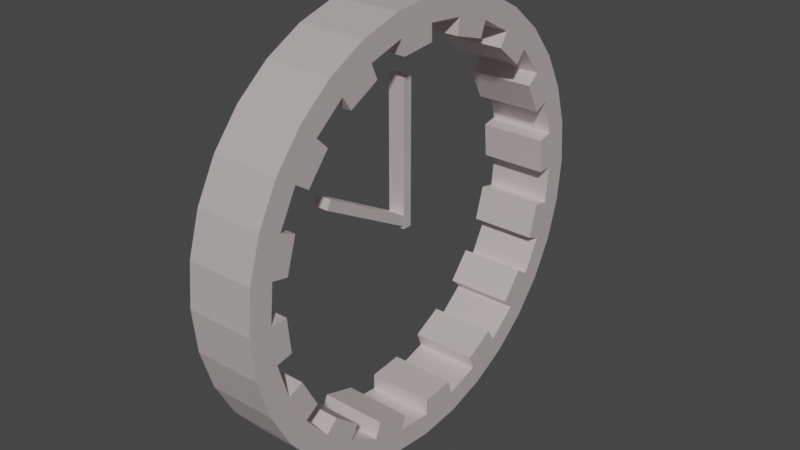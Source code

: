 # Source: time.blend  (saved by Blender 2.81.16; exported with 4.5.12 LTS)
import bpy
from mathutils import Matrix  # noqa: F401  (used for matrix-valued properties, if any)

bpy.ops.wm.read_factory_settings(use_empty=True)
scene = bpy.context.scene
scene.name = 'Scene'

# ---- collections
col_collection = bpy.data.collections.new('Collection'); scene.collection.children.link(col_collection)

# ---- materials (node trees are filled in below, after node groups)
mat_material_002 = bpy.data.materials.new('Material.002')
mat_material_002.use_transparent_shadow = False

# ---- material node trees
mat_material_002.use_nodes = True; mat_material_002.node_tree.nodes.clear()
_N = mat_material_002.node_tree.nodes; _L = mat_material_002.node_tree.links
n0 = _N.new('ShaderNodeOutputMaterial'); n0.name = 'Material Output'; n0.location = (300, 300)
n1 = _N.new('ShaderNodeBsdfPrincipled'); n1.name = 'Principled BSDF'; n1.location = (10, 300)
n1.distribution = 'GGX'
n1.subsurface_method = 'BURLEY'
n1.inputs[0].default_value = (1.0, 0.8915, 0.8915, 1.0)
n1.inputs[1].default_value = 0.4417
n1.inputs[2].default_value = 0.4667
n1.inputs[3].default_value = 1.45
n1.inputs[4].default_value = 0.7583
n1.inputs[13].default_value = 0.175
n1.inputs[27].default_value = (0.0, 0.0, 0.0, 1.0)
n1.inputs[28].default_value = 1.0
_L.new(n1.outputs[0], n0.inputs[0])
n0.is_active_output = True

# ---- world
world_world = bpy.data.worlds.new('World'); scene.world = world_world
world_world.use_nodes = True; world_world.node_tree.nodes.clear()
_N = world_world.node_tree.nodes; _L = world_world.node_tree.links
n0 = _N.new('ShaderNodeOutputWorld'); n0.name = 'World Output'; n0.location = (300, 300)
n1 = _N.new('ShaderNodeBackground'); n1.name = 'Background'; n1.location = (10, 300)
n1.inputs[0].default_value = (0.05088, 0.05088, 0.05088, 1.0)
_L.new(n1.outputs[0], n0.inputs[0])
n0.is_active_output = True
world_world.color = (0.05088, 0.05088, 0.05088)
world_world.use_sun_shadow = False
world_world.sun_shadow_jitter_overblur = 0.0

# ---- meshes
me_cylinder_001 = bpy.data.meshes.new('Cylinder.001')
me_cylinder_001.from_pydata([(-4.022e-08, 0.8947, -1.0), (-4.022e-08, 0.8947, 1.0), (0.1745, 0.8775, -1.0), (0.1745, 0.8775, 1.0), (0.3424, 0.8266, -1.0), (0.3424, 0.8266, 1.0), (0.497, 0.7439, -1.0), (0.497, 0.7439, 1.0), (0.6326, 0.6326, -1.0), (0.6326, 0.6326, 1.0), (0.7439, 0.497, -1.0), (0.7439, 0.497, 1.0), (0.8266, 0.3424, -1.0), (0.8266, 0.3424, 1.0), (0.8775, 0.1745, -1.0), (0.8775, 0.1745, 1.0), (0.8947, 5.933e-08, -1.0), (0.8947, 5.933e-08, 1.0), (0.8775, -0.1745, -1.0), (0.8775, -0.1745, 1.0), (0.8266, -0.3424, -1.0), (0.8266, -0.3424, 1.0), (0.7439, -0.497, -1.0), (0.7439, -0.497, 1.0), (0.6326, -0.6326, -1.0), (0.6326, -0.6326, 1.0), (0.497, -0.7439, -1.0), (0.497, -0.7439, 1.0), (0.3424, -0.8266, -1.0), (0.3424, -0.8266, 1.0), (0.1745, -0.8775, -1.0), (0.1745, -0.8775, 1.0), (-2.935e-07, -0.8947, -1.0), (-2.935e-07, -0.8947, 1.0), (-0.1745, -0.8775, -1.0), (-0.1745, -0.8775, 1.0), (-0.3424, -0.8266, -1.0), (-0.3424, -0.8266, 1.0), (-0.497, -0.7439, -1.0), (-0.497, -0.7439, 1.0), (-0.6326, -0.6326, -1.0), (-0.6326, -0.6326, 1.0), (-0.7439, -0.497, -1.0), (-0.7439, -0.497, 1.0), (-0.8266, -0.3424, -1.0), (-0.8266, -0.3424, 1.0), (-0.8775, -0.1745, -1.0), (-0.8775, -0.1745, 1.0), (-0.8947, 8.694e-07, -1.0), (-0.8947, 8.694e-07, 1.0), (-0.8775, 0.1745, -1.0), (-0.8775, 0.1745, 1.0), (-0.8266, 0.3424, -1.0), (-0.8266, 0.3424, 1.0), (-0.7439, 0.497, -1.0), (-0.7439, 0.497, 1.0), (-0.6326, 0.6326, -1.0), (-0.6326, 0.6326, 1.0), (-0.497, 0.7439, -1.0), (-0.497, 0.7439, 1.0), (-0.3424, 0.8266, -1.0), (-0.3424, 0.8266, 1.0), (-0.1745, 0.8775, -1.0), (-0.1745, 0.8775, 1.0), (0.0, 1.0, -1.0), (0.1951, 0.9808, -1.0), (0.1951, 0.9808, 1.0), (0.0, 1.0, 1.0), (0.3827, 0.9239, -1.0), (0.3827, 0.9239, 1.0), (0.5556, 0.8315, -1.0), (0.5556, 0.8315, 1.0), (0.7071, 0.7071, -1.0), (0.7071, 0.7071, 1.0), (0.8315, 0.5556, -1.0), (0.8315, 0.5556, 1.0), (0.9239, 0.3827, -1.0), (0.9239, 0.3827, 1.0), (0.9808, 0.1951, -1.0), (0.9808, 0.1951, 1.0), (1.0, 7.55e-08, -1.0), (1.0, 7.55e-08, 1.0), (0.9808, -0.1951, -1.0), (0.9808, -0.1951, 1.0), (0.9239, -0.3827, -1.0), (0.9239, -0.3827, 1.0), (0.8315, -0.5556, -1.0), (0.8315, -0.5556, 1.0), (0.7071, -0.7071, -1.0), (0.7071, -0.7071, 1.0), (0.5556, -0.8315, -1.0), (0.5556, -0.8315, 1.0), (0.3827, -0.9239, -1.0), (0.3827, -0.9239, 1.0), (0.1951, -0.9808, -1.0), (0.1951, -0.9808, 1.0), (-3.258e-07, -1.0, -1.0), (-3.258e-07, -1.0, 1.0), (-0.1951, -0.9808, -1.0), (-0.1951, -0.9808, 1.0), (-0.3827, -0.9239, -1.0), (-0.3827, -0.9239, 1.0), (-0.5556, -0.8315, -1.0), (-0.5556, -0.8315, 1.0), (-0.7071, -0.7071, -1.0), (-0.7071, -0.7071, 1.0), (-0.8315, -0.5556, -1.0), (-0.8315, -0.5556, 1.0), (-0.9239, -0.3827, -1.0), (-0.9239, -0.3827, 1.0), (-0.9808, -0.1951, -1.0), (-0.9808, -0.1951, 1.0), (-1.0, 9.656e-07, -1.0), (-1.0, 9.656e-07, 1.0), (-0.9808, 0.1951, -1.0), (-0.9808, 0.1951, 1.0), (-0.9239, 0.3827, -1.0), (-0.9239, 0.3827, 1.0), (-0.8315, 0.5556, -1.0), (-0.8315, 0.5556, 1.0), (-0.7071, 0.7071, -1.0), (-0.7071, 0.7071, 1.0), (-0.5556, 0.8315, -1.0), (-0.5556, 0.8315, 1.0), (-0.3827, 0.9239, -1.0), (-0.3827, 0.9239, 1.0), (-0.1951, 0.9808, -1.0), (-0.1951, 0.9808, 1.0), (-4.022e-08, 0.8947, -0.7278), (0.1745, 0.8775, -0.7278), (0.3424, 0.8266, -0.7278), (0.497, 0.7439, -0.7278), (0.6326, 0.6326, -0.7278), (0.7439, 0.497, -0.7278), (0.8266, 0.3424, -0.7278), (0.8775, 0.1745, -0.7278), (0.8947, 5.933e-08, -0.7278), (0.8775, -0.1745, -0.7278), (0.8266, -0.3424, -0.7278), (0.7439, -0.497, -0.7278), (0.6326, -0.6326, -0.7278), (0.497, -0.7439, -0.7278), (0.3424, -0.8266, -0.7278), (0.1745, -0.8775, -0.7278), (-2.935e-07, -0.8947, -0.7278), (-0.1745, -0.8775, -0.7278), (-0.3424, -0.8266, -0.7278), (-0.497, -0.7439, -0.7278), (-0.6326, -0.6326, -0.7278), (-0.7439, -0.497, -0.7278), (-0.8266, -0.3424, -0.7278), (-0.8775, -0.1745, -0.7278), (-0.8947, 8.694e-07, -0.7278), (-0.8775, 0.1745, -0.7278), (-0.8266, 0.3424, -0.7278), (-0.7439, 0.497, -0.7278), (-0.6326, 0.6326, -0.7278), (-0.497, 0.7439, -0.7278), (-0.3424, 0.8266, -0.7278), (-0.1745, 0.8775, -0.7278), (0.1745, 0.8775, 0.7449), (-4.008e-08, 0.8947, 0.7449), (0.3424, 0.8266, 0.7449), (0.497, 0.7439, 0.7449), (0.6326, 0.6326, 0.7449), (0.7439, 0.497, 0.7449), (0.8266, 0.3424, 0.7449), (0.8775, 0.1745, 0.7449), (0.8947, 5.933e-08, 0.7449), (0.8775, -0.1745, 0.7449), (0.8266, -0.3424, 0.7449), (0.7439, -0.497, 0.7449), (0.6326, -0.6326, 0.7449), (0.497, -0.7439, 0.7449), (0.3424, -0.8266, 0.7449), (0.1745, -0.8775, 0.7449), (-2.934e-07, -0.8947, 0.7449), (-0.1745, -0.8775, 0.7449), (-0.3424, -0.8266, 0.7449), (-0.497, -0.7439, 0.7449), (-0.6326, -0.6326, 0.7449), (-0.7439, -0.497, 0.7449), (-0.8266, -0.3424, 0.7449), (-0.8775, -0.1745, 0.7449), (-0.8947, 8.694e-07, 0.7449), (-0.8775, 0.1745, 0.7449), (-0.8266, 0.3424, 0.7449), (-0.7439, 0.497, 0.7449), (-0.6326, 0.6326, 0.7449), (-0.497, 0.7439, 0.7449), (-0.3424, 0.8266, 0.7449), (-0.1745, 0.8775, 0.7449), (-0.8947, 8.694e-07, -1.0), (-0.8947, 8.694e-07, 1.0), (-0.8775, 0.1745, -1.0), (-0.8775, 0.1745, 1.0), (0.1605, 0.8059, -1.0), (0.3143, 0.7593, -1.0), (0.3143, 0.7593, 1.0), (0.1605, 0.8059, 1.0), (0.4561, 0.6835, -1.0), (0.5804, 0.5815, -1.0), (0.5804, 0.5815, 1.0), (0.4561, 0.6835, 1.0), (0.6823, 0.4573, -1.0), (0.7581, 0.3155, -1.0), (0.7581, 0.3155, 1.0), (0.6823, 0.4573, 1.0), (0.8048, 0.1617, -1.0), (0.8205, 0.001742, -1.0), (0.8205, 0.001742, 1.0), (0.8048, 0.1617, 1.0), (0.8048, -0.1582, -1.0), (0.7581, -0.312, -1.0), (0.7581, -0.312, 1.0), (0.8048, -0.1582, 1.0), (0.6823, -0.4538, -1.0), (0.5804, -0.578, -1.0), (0.5804, -0.578, 1.0), (0.6823, -0.4538, 1.0), (0.4561, -0.68, -1.0), (0.3143, -0.7558, -1.0), (0.3143, -0.7558, 1.0), (0.4561, -0.68, 1.0), (0.1605, -0.8025, -1.0), (0.0005662, -0.8182, -1.0), (0.0005662, -0.8182, 1.0), (0.1605, -0.8025, 1.0), (-0.1594, -0.8025, -1.0), (-0.3132, -0.7558, -1.0), (-0.3132, -0.7558, 1.0), (-0.1594, -0.8025, 1.0), (-0.455, -0.68, -1.0), (-0.5792, -0.578, -1.0), (-0.5792, -0.578, 1.0), (-0.455, -0.68, 1.0), (-0.6812, -0.4538, -1.0), (-0.757, -0.312, -1.0), (-0.757, -0.312, 1.0), (-0.6812, -0.4538, 1.0), (-0.8036, -0.1582, -1.0), (-0.8194, 0.001743, -1.0), (-0.8194, 0.001743, 1.0), (-0.8036, -0.1582, 1.0), (-0.8036, 0.1617, -1.0), (-0.757, 0.3155, -1.0), (-0.757, 0.3155, 1.0), (-0.8036, 0.1617, 1.0), (-0.6812, 0.4573, -1.0), (-0.5792, 0.5815, -1.0), (-0.5792, 0.5815, 1.0), (-0.6812, 0.4573, 1.0), (-0.455, 0.6835, -1.0), (-0.3132, 0.7593, -1.0), (-0.3132, 0.7593, 1.0), (-0.455, 0.6835, 1.0), (-0.1594, 0.8059, -1.0), (0.0005664, 0.8217, -1.0), (0.0005664, 0.8217, 1.0), (-0.1594, 0.8059, 1.0), (-0.6595, 0.02151, -0.2512), (-0.001716, 0.02151, -0.2512), (-0.6595, -0.02151, -0.2512), (-0.001716, -0.02151, -0.2512), (-0.001716, -0.02151, 0.2512), (-0.6595, -0.02151, 0.2512), (-0.001716, 0.02151, 0.2512), (-0.6595, 0.02151, 0.2512), (-0.003508, -0.0009339, -0.2469), (-0.2576, -0.471, -0.2469), (-0.04176, 0.01975, -0.2469), (-0.2959, -0.4503, -0.2469), (-0.003508, -0.0009339, 0.2469), (-0.2576, -0.471, 0.2469), (-0.04176, 0.01975, 0.2469), (-0.2959, -0.4503, 0.2469)], [(46, 151), (150, 44), (6, 131), (130, 4), (60, 158), (157, 58), (20, 138), (137, 18), (34, 145), (144, 32), (48, 152), (8, 132), (62, 159), (22, 139), (36, 146), (50, 153), (10, 133), (0, 128), (24, 140), (38, 147), (52, 154), (12, 134), (26, 141), (40, 148), (54, 155), (14, 135), (28, 142), (42, 149), (2, 129), (56, 156), (16, 136), (30, 143), (17, 168), (169, 19), (31, 175), (176, 33), (45, 182), (183, 47), (5, 162), (163, 7), (59, 189), (190, 61), (170, 21), (177, 35), (184, 49), (164, 9), (191, 63), (171, 23), (178, 37), (185, 51), (165, 11), (161, 1), (172, 25), (179, 39), (186, 53), (166, 13), (173, 27), (180, 41), (187, 55), (167, 15), (174, 29), (181, 43), (160, 3), (188, 57)], [(64, 67, 66, 65), (65, 66, 69, 68), (68, 69, 71, 70), (70, 71, 73, 72), (72, 73, 75, 74), (74, 75, 77, 76), (76, 77, 79, 78), (78, 79, 81, 80), (80, 81, 83, 82), (82, 83, 85, 84), (84, 85, 87, 86), (86, 87, 89, 88), (88, 89, 91, 90), (90, 91, 93, 92), (92, 93, 95, 94), (94, 95, 97, 96), (96, 97, 99, 98), (98, 99, 101, 100), (100, 101, 103, 102), (102, 103, 105, 104), (104, 105, 107, 106), (106, 107, 109, 108), (108, 109, 111, 110), (110, 111, 113, 112), (112, 113, 115, 114), (114, 115, 117, 116), (116, 117, 119, 118), (118, 119, 121, 120), (120, 121, 123, 122), (122, 123, 125, 124), (124, 125, 127, 126), (126, 127, 67, 64), (20, 21, 214, 213), (2, 0, 64, 65), (1, 3, 66, 67), (4, 2, 65, 68), (3, 5, 69, 66), (6, 4, 68, 70), (5, 7, 71, 69), (8, 6, 70, 72), (7, 9, 73, 71), (10, 8, 72, 74), (9, 11, 75, 73), (12, 10, 74, 76), (11, 13, 77, 75), (14, 12, 76, 78), (13, 15, 79, 77), (16, 14, 78, 80), (15, 17, 81, 79), (18, 16, 80, 82), (17, 19, 83, 81), (20, 18, 82, 84), (19, 21, 85, 83), (22, 20, 84, 86), (21, 23, 87, 85), (24, 22, 86, 88), (23, 25, 89, 87), (26, 24, 88, 90), (25, 27, 91, 89), (28, 26, 90, 92), (27, 29, 93, 91), (30, 28, 92, 94), (29, 31, 95, 93), (32, 30, 94, 96), (31, 33, 97, 95), (34, 32, 96, 98), (33, 35, 99, 97), (36, 34, 98, 100), (35, 37, 101, 99), (38, 36, 100, 102), (37, 39, 103, 101), (40, 38, 102, 104), (39, 41, 105, 103), (42, 40, 104, 106), (41, 43, 107, 105), (44, 42, 106, 108), (43, 45, 109, 107), (46, 44, 108, 110), (45, 47, 111, 109), (48, 46, 110, 112), (47, 49, 113, 111), (50, 48, 112, 114), (49, 51, 115, 113), (52, 50, 114, 116), (51, 53, 117, 115), (54, 52, 116, 118), (53, 55, 119, 117), (56, 54, 118, 120), (55, 57, 121, 119), (58, 56, 120, 122), (57, 59, 123, 121), (60, 58, 122, 124), (59, 61, 125, 123), (62, 60, 124, 126), (61, 63, 127, 125), (0, 62, 126, 64), (63, 1, 67, 127), (40, 41, 234, 233), (50, 52, 245, 244), (23, 22, 216, 219), (12, 14, 15, 13), (25, 23, 219, 218), (193, 195, 194, 192), (24, 26, 27, 25), (40, 42, 43, 41), (39, 38, 232, 235), (60, 62, 63, 61), (22, 24, 217, 216), (36, 37, 230, 229), (35, 34, 228, 231), (8, 10, 11, 9), (49, 47, 243, 242), (44, 46, 47, 45), (20, 22, 23, 21), (32, 33, 226, 225), (56, 58, 59, 57), (32, 34, 35, 33), (46, 48, 241, 240), (4, 6, 7, 5), (21, 19, 215, 214), (47, 46, 240, 243), (16, 18, 19, 17), (18, 20, 213, 212), (52, 54, 55, 53), (28, 30, 31, 29), (36, 38, 39, 37), (48, 49, 242, 241), (0, 2, 3, 1), (244, 245, 246, 247), (224, 225, 226, 227), (220, 221, 222, 223), (232, 233, 234, 235), (256, 257, 258, 259), (204, 205, 206, 207), (240, 241, 242, 243), (216, 217, 218, 219), (236, 237, 238, 239), (252, 253, 254, 255), (200, 201, 202, 203), (212, 213, 214, 215), (248, 249, 250, 251), (228, 229, 230, 231), (196, 197, 198, 199), (208, 209, 210, 211), (53, 51, 247, 246), (44, 45, 238, 237), (19, 18, 212, 215), (43, 42, 236, 239), (26, 28, 221, 220), (16, 17, 210, 209), (29, 27, 223, 222), (15, 14, 208, 211), (54, 56, 249, 248), (2, 4, 197, 196), (12, 13, 206, 205), (57, 55, 251, 250), (5, 3, 199, 198), (11, 10, 204, 207), (30, 32, 225, 224), (8, 9, 202, 201), (33, 31, 227, 226), (7, 6, 200, 203), (58, 60, 253, 252), (4, 5, 198, 197), (6, 8, 201, 200), (61, 59, 255, 254), (3, 2, 196, 199), (9, 7, 203, 202), (34, 36, 229, 228), (0, 1, 258, 257), (31, 30, 224, 227), (37, 35, 231, 230), (63, 62, 256, 259), (28, 29, 222, 221), (62, 0, 257, 256), (10, 12, 205, 204), (60, 61, 254, 253), (27, 26, 220, 223), (1, 63, 259, 258), (13, 11, 207, 206), (59, 58, 252, 255), (24, 25, 218, 217), (38, 40, 233, 232), (56, 57, 250, 249), (41, 39, 235, 234), (55, 54, 248, 251), (14, 16, 209, 208), (52, 53, 246, 245), (17, 15, 211, 210), (51, 50, 244, 247), (42, 44, 237, 236), (45, 43, 239, 238), (263, 262, 260, 261), (261, 260, 267, 266), (266, 267, 265, 264), (264, 265, 262, 263), (261, 266, 264, 263), (267, 260, 262, 265), (268, 269, 271, 270), (270, 271, 275, 274), (274, 275, 273, 272), (272, 273, 269, 268), (270, 274, 272, 268), (275, 271, 269, 273)])
_uv = me_cylinder_001.uv_layers.new(name='UVMap')
_uv.uv.foreach_set('vector', [1.0, 0.5, 1.0, 1.0, 0.9688, 1.0, 0.9688, 0.5, 0.9688, 0.5, 0.9688, 1.0, 0.9375, 1.0, 0.9375, 0.5, 0.9375, 0.5, 0.9375, 1.0, 0.9062, 1.0, 0.9062, 0.5, 0.9062, 0.5, 0.9062, 1.0, 0.875, 1.0, 0.875, 0.5, 0.875, 0.5, 0.875, 1.0, 0.8438, 1.0, 0.8438, 0.5, 0.8438, 0.5, 0.8438, 1.0, 0.8125, 1.0, 0.8125, 0.5, 0.8125, 0.5, 0.8125, 1.0, 0.7812, 1.0, 0.7812, 0.5, 0.7812, 0.5, 0.7812, 1.0, 0.75, 1.0, 0.75, 0.5, 0.75, 0.5, 0.75, 1.0, 0.7188, 1.0, 0.7188, 0.5, 0.7188, 0.5, 0.7188, 1.0, 0.6875, 1.0, 0.6875, 0.5, 0.6875, 0.5, 0.6875, 1.0, 0.6562, 1.0, 0.6562, 0.5, 0.6562, 0.5, 0.6562, 1.0, 0.625, 1.0, 0.625, 0.5, 0.625, 0.5, 0.625, 1.0, 0.5938, 1.0, 0.5938, 0.5, 0.5938, 0.5, 0.5938, 1.0, 0.5625, 1.0, 0.5625, 0.5, 0.5625, 0.5, 0.5625, 1.0, 0.5312, 1.0, 0.5312, 0.5, 0.5312, 0.5, 0.5312, 1.0, 0.5, 1.0, 0.5, 0.5, 0.5, 0.5, 0.5, 1.0, 0.4688, 1.0, 0.4688, 0.5, 0.4688, 0.5, 0.4688, 1.0, 0.4375, 1.0, 0.4375, 0.5, 0.4375, 0.5, 0.4375, 1.0, 0.4062, 1.0, 0.4062, 0.5, 0.4062, 0.5, 0.4062, 1.0, 0.375, 1.0, 0.375, 0.5, 0.375, 0.5, 0.375, 1.0, 0.3438, 1.0, 0.3438, 0.5, 0.3438, 0.5, 0.3438, 1.0, 0.3125, 1.0, 0.3125, 0.5, 0.3125, 0.5, 0.3125, 1.0, 0.2812, 1.0, 0.2812, 0.5, 0.2812, 0.5, 0.2812, 1.0, 0.25, 1.0, 0.25, 0.5, 0.25, 0.5, 0.25, 1.0, 0.2188, 1.0, 0.2188, 0.5, 0.2188, 0.5, 0.2188, 1.0, 0.1875, 1.0, 0.1875, 0.5, 0.1875, 0.5, 0.1875, 1.0, 0.1562, 1.0, 0.1562, 0.5, 0.1562, 0.5, 0.1562, 1.0, 0.125, 1.0, 0.125, 0.5, 0.125, 0.5, 0.125, 1.0, 0.09375, 1.0, 0.09375, 0.5, 0.09375, 0.5, 0.09375, 1.0, 0.0625, 1.0, 0.0625, 0.5, 0.0625, 0.5, 0.0625, 1.0, 0.03125, 1.0, 0.03125, 0.5, 0.03125, 0.5, 0.03125, 1.0, 0.0, 1.0, 0.0, 0.5, 0.9484, 0.1678, 0.4484, 0.1678, 0.4484, 0.1678, 0.9484, 0.1678, 0.7919, 0.4606, 0.75, 0.4647, 0.75, 0.49, 0.7968, 0.4854, 0.25, 0.4647, 0.2919, 0.4606, 0.2968, 0.4854, 0.25, 0.49, 0.8322, 0.4484, 0.7919, 0.4606, 0.7968, 0.4854, 0.8418, 0.4717, 0.2919, 0.4606, 0.3322, 0.4484, 0.3418, 0.4717, 0.2968, 0.4854, 0.8693, 0.4285, 0.8322, 0.4484, 0.8418, 0.4717, 0.8833, 0.4496, 0.3322, 0.4484, 0.3693, 0.4285, 0.3833, 0.4496, 0.3418, 0.4717, 0.9018, 0.4018, 0.8693, 0.4285, 0.8833, 0.4496, 0.9197, 0.4197, 0.3693, 0.4285, 0.4018, 0.4018, 0.4197, 0.4197, 0.3833, 0.4496, 0.9285, 0.3693, 0.9018, 0.4018, 0.9197, 0.4197, 0.9496, 0.3833, 0.4018, 0.4018, 0.4285, 0.3693, 0.4496, 0.3833, 0.4197, 0.4197, 0.9484, 0.3322, 0.9285, 0.3693, 0.9496, 0.3833, 0.9717, 0.3418, 0.4285, 0.3693, 0.4484, 0.3322, 0.4717, 0.3418, 0.4496, 0.3833, 0.9606, 0.2919, 0.9484, 0.3322, 0.9717, 0.3418, 0.9854, 0.2968, 0.4484, 0.3322, 0.4606, 0.2919, 0.4854, 0.2968, 0.4717, 0.3418, 0.9647, 0.25, 0.9606, 0.2919, 0.9854, 0.2968, 0.99, 0.25, 0.4606, 0.2919, 0.4647, 0.25, 0.49, 0.25, 0.4854, 0.2968, 0.9606, 0.2081, 0.9647, 0.25, 0.99, 0.25, 0.9854, 0.2032, 0.4647, 0.25, 0.4606, 0.2081, 0.4854, 0.2032, 0.49, 0.25, 0.9484, 0.1678, 0.9606, 0.2081, 0.9854, 0.2032, 0.9717, 0.1582, 0.4606, 0.2081, 0.4484, 0.1678, 0.4717, 0.1582, 0.4854, 0.2032, 0.9285, 0.1307, 0.9484, 0.1678, 0.9717, 0.1582, 0.9496, 0.1167, 0.4484, 0.1678, 0.4285, 0.1307, 0.4496, 0.1167, 0.4717, 0.1582, 0.9018, 0.09817, 0.9285, 0.1307, 0.9496, 0.1167, 0.9197, 0.08029, 0.4285, 0.1307, 0.4018, 0.09817, 0.4197, 0.08029, 0.4496, 0.1167, 0.8693, 0.07147, 0.9018, 0.09817, 0.9197, 0.08029, 0.8833, 0.05045, 0.4018, 0.09817, 0.3693, 0.07147, 0.3833, 0.05045, 0.4197, 0.08029, 0.8322, 0.05163, 0.8693, 0.07147, 0.8833, 0.05045, 0.8418, 0.02827, 0.3693, 0.07147, 0.3322, 0.05163, 0.3418, 0.02827, 0.3833, 0.05045, 0.7919, 0.03941, 0.8322, 0.05163, 0.8418, 0.02827, 0.7968, 0.01461, 0.3322, 0.05163, 0.2919, 0.03941, 0.2968, 0.01461, 0.3418, 0.02827, 0.75, 0.03528, 0.7919, 0.03941, 0.7968, 0.01461, 0.75, 0.01, 0.2919, 0.03941, 0.25, 0.03528, 0.25, 0.01, 0.2968, 0.01461, 0.7081, 0.03941, 0.75, 0.03528, 0.75, 0.01, 0.7032, 0.01461, 0.25, 0.03528, 0.2081, 0.03941, 0.2032, 0.01461, 0.25, 0.01, 0.6678, 0.05163, 0.7081, 0.03941, 0.7032, 0.01461, 0.6582, 0.02827, 0.2081, 0.03941, 0.1678, 0.05163, 0.1582, 0.02827, 0.2032, 0.01461, 0.6307, 0.07147, 0.6678, 0.05163, 0.6582, 0.02827, 0.6167, 0.05045, 0.1678, 0.05163, 0.1307, 0.07147, 0.1167, 0.05045, 0.1582, 0.02827, 0.5982, 0.09817, 0.6307, 0.07147, 0.6167, 0.05045, 0.5803, 0.08029, 0.1307, 0.07147, 0.09817, 0.09817, 0.08029, 0.08029, 0.1167, 0.05045, 0.5715, 0.1307, 0.5982, 0.09817, 0.5803, 0.08029, 0.5504, 0.1167, 0.09817, 0.09817, 0.07147, 0.1307, 0.05045, 0.1167, 0.08029, 0.08029, 0.5516, 0.1678, 0.5715, 0.1307, 0.5504, 0.1167, 0.5283, 0.1582, 0.07147, 0.1307, 0.05163, 0.1678, 0.02827, 0.1582, 0.05045, 0.1167, 0.5394, 0.2081, 0.5516, 0.1678, 0.5283, 0.1582, 0.5146, 0.2032, 0.05163, 0.1678, 0.03941, 0.2081, 0.01461, 0.2032, 0.02827, 0.1582, 0.5353, 0.25, 0.5394, 0.2081, 0.5146, 0.2032, 0.51, 0.25, 0.03941, 0.2081, 0.03528, 0.25, 0.01, 0.25, 0.01461, 0.2032, 0.5394, 0.2919, 0.5353, 0.25, 0.51, 0.25, 0.5146, 0.2968, 0.03528, 0.25, 0.03941, 0.2919, 0.01461, 0.2968, 0.01, 0.25, 0.5516, 0.3322, 0.5394, 0.2919, 0.5146, 0.2968, 0.5283, 0.3418, 0.03941, 0.2919, 0.05163, 0.3322, 0.02827, 0.3418, 0.01461, 0.2968, 0.5715, 0.3693, 0.5516, 0.3322, 0.5283, 0.3418, 0.5504, 0.3833, 0.05163, 0.3322, 0.07147, 0.3693, 0.05045, 0.3833, 0.02827, 0.3418, 0.5982, 0.4018, 0.5715, 0.3693, 0.5504, 0.3833, 0.5803, 0.4197, 0.07147, 0.3693, 0.09817, 0.4018, 0.08029, 0.4197, 0.05045, 0.3833, 0.6307, 0.4285, 0.5982, 0.4018, 0.5803, 0.4197, 0.6167, 0.4496, 0.09817, 0.4018, 0.1307, 0.4285, 0.1167, 0.4496, 0.08029, 0.4197, 0.6678, 0.4484, 0.6307, 0.4285, 0.6167, 0.4496, 0.6582, 0.4717, 0.1307, 0.4285, 0.1678, 0.4484, 0.1582, 0.4717, 0.1167, 0.4496, 0.7081, 0.4606, 0.6678, 0.4484, 0.6582, 0.4717, 0.7032, 0.4854, 0.1678, 0.4484, 0.2081, 0.4606, 0.2032, 0.4854, 0.1582, 0.4717, 0.75, 0.4647, 0.7081, 0.4606, 0.7032, 0.4854, 0.75, 0.49, 0.2081, 0.4606, 0.25, 0.4647, 0.25, 0.49, 0.2032, 0.4854, 0.5982, 0.09817, 0.09817, 0.09817, 0.09817, 0.09817, 0.5982, 0.09817, 0.5394, 0.2919, 0.5516, 0.3322, 0.5516, 0.3322, 0.5394, 0.2919, 0.4285, 0.1307, 0.9285, 0.1307, 0.9285, 0.1307, 0.4285, 0.1307, 0.9484, 0.3322, 0.9606, 0.2919, 0.4606, 0.2919, 0.4484, 0.3322, 0.4018, 0.09817, 0.4285, 0.1307, 0.4285, 0.1307, 0.4018, 0.09817, 0.0, 0.0, 0.0, 0.0, 0.0, 0.0, 0.0, 0.0, 0.9018, 0.09817, 0.8693, 0.07147, 0.3693, 0.07147, 0.4018, 0.09817, 0.5982, 0.09817, 0.5715, 0.1307, 0.07147, 0.1307, 0.09817, 0.09817, 0.1307, 0.07147, 0.6307, 0.07147, 0.6307, 0.07147, 0.1307, 0.07147, 0.6678, 0.4484, 0.7081, 0.4606, 0.2081, 0.4606, 0.1678, 0.4484, 0.9285, 0.1307, 0.9018, 0.09817, 0.9018, 0.09817, 0.9285, 0.1307, 0.6678, 0.05163, 0.1678, 0.05163, 0.1678, 0.05163, 0.6678, 0.05163, 0.2081, 0.03941, 0.7081, 0.03941, 0.7081, 0.03941, 0.2081, 0.03941, 0.9018, 0.4018, 0.9285, 0.3693, 0.4285, 0.3693, 0.4018, 0.4018, 0.03528, 0.25, 0.03941, 0.2081, 0.03941, 0.2081, 0.03528, 0.25, 0.5516, 0.1678, 0.5394, 0.2081, 0.03941, 0.2081, 0.05163, 0.1678, 0.9484, 0.1678, 0.9285, 0.1307, 0.4285, 0.1307, 0.4484, 0.1678, 0.75, 0.03528, 0.25, 0.03528, 0.25, 0.03528, 0.75, 0.03528, 0.5982, 0.4018, 0.6307, 0.4285, 0.1307, 0.4285, 0.09817, 0.4018, 0.75, 0.03528, 0.7081, 0.03941, 0.2081, 0.03941, 0.25, 0.03528, 0.5394, 0.2081, 0.5353, 0.25, 0.5353, 0.25, 0.5394, 0.2081, 0.8322, 0.4484, 0.8693, 0.4285, 0.3693, 0.4285, 0.3322, 0.4484, 0.4484, 0.1678, 0.4606, 0.2081, 0.4606, 0.2081, 0.4484, 0.1678, 0.03941, 0.2081, 0.5394, 0.2081, 0.5394, 0.2081, 0.03941, 0.2081, 0.9647, 0.25, 0.9606, 0.2081, 0.4606, 0.2081, 0.4647, 0.25, 0.9606, 0.2081, 0.9484, 0.1678, 0.9484, 0.1678, 0.9606, 0.2081, 0.5516, 0.3322, 0.5715, 0.3693, 0.07147, 0.3693, 0.05163, 0.3322, 0.8322, 0.05163, 0.7919, 0.03941, 0.2919, 0.03941, 0.3322, 0.05163, 0.6678, 0.05163, 0.6307, 0.07147, 0.1307, 0.07147, 0.1678, 0.05163, 0.0, 0.0, 0.0, 0.0, 0.0, 0.0, 0.0, 0.0, 0.75, 0.4647, 0.7919, 0.4606, 0.2919, 0.4606, 0.25, 0.4647, 0.5394, 0.2919, 0.5516, 0.3322, 0.05163, 0.3322, 0.03941, 0.2919, 0.7919, 0.03941, 0.75, 0.03528, 0.25, 0.03528, 0.2919, 0.03941, 0.8693, 0.07147, 0.8322, 0.05163, 0.3322, 0.05163, 0.3693, 0.07147, 0.6307, 0.07147, 0.5982, 0.09817, 0.09817, 0.09817, 0.1307, 0.07147, 0.7081, 0.4606, 0.75, 0.4647, 0.25, 0.4647, 0.2081, 0.4606, 0.9285, 0.3693, 0.9484, 0.3322, 0.4484, 0.3322, 0.4285, 0.3693, 0.5394, 0.2081, 0.5353, 0.25, 0.03528, 0.25, 0.03941, 0.2081, 0.9285, 0.1307, 0.9018, 0.09817, 0.4018, 0.09817, 0.4285, 0.1307, 0.5715, 0.1307, 0.5516, 0.1678, 0.05163, 0.1678, 0.07147, 0.1307, 0.6307, 0.4285, 0.6678, 0.4484, 0.1678, 0.4484, 0.1307, 0.4285, 0.8693, 0.4285, 0.9018, 0.4018, 0.4018, 0.4018, 0.3693, 0.4285, 0.9606, 0.2081, 0.9484, 0.1678, 0.4484, 0.1678, 0.4606, 0.2081, 0.5715, 0.3693, 0.5982, 0.4018, 0.09817, 0.4018, 0.07147, 0.3693, 0.7081, 0.03941, 0.6678, 0.05163, 0.1678, 0.05163, 0.2081, 0.03941, 0.7919, 0.4606, 0.8322, 0.4484, 0.3322, 0.4484, 0.2919, 0.4606, 0.9606, 0.2919, 0.9647, 0.25, 0.4647, 0.25, 0.4606, 0.2919, 0.05163, 0.3322, 0.03941, 0.2919, 0.03941, 0.2919, 0.05163, 0.3322, 0.5516, 0.1678, 0.05163, 0.1678, 0.05163, 0.1678, 0.5516, 0.1678, 0.4606, 0.2081, 0.9606, 0.2081, 0.9606, 0.2081, 0.4606, 0.2081, 0.07147, 0.1307, 0.5715, 0.1307, 0.5715, 0.1307, 0.07147, 0.1307, 0.8693, 0.07147, 0.8322, 0.05163, 0.8322, 0.05163, 0.8693, 0.07147, 0.9647, 0.25, 0.4647, 0.25, 0.4647, 0.25, 0.9647, 0.25, 0.3322, 0.05163, 0.3693, 0.07147, 0.3693, 0.07147, 0.3322, 0.05163, 0.4606, 0.2919, 0.9606, 0.2919, 0.9606, 0.2919, 0.4606, 0.2919, 0.5715, 0.3693, 0.5982, 0.4018, 0.5982, 0.4018, 0.5715, 0.3693, 0.7919, 0.4606, 0.8322, 0.4484, 0.8322, 0.4484, 0.7919, 0.4606, 0.9484, 0.3322, 0.4484, 0.3322, 0.4484, 0.3322, 0.9484, 0.3322, 0.09817, 0.4018, 0.07147, 0.3693, 0.07147, 0.3693, 0.09817, 0.4018, 0.3322, 0.4484, 0.2919, 0.4606, 0.2919, 0.4606, 0.3322, 0.4484, 0.4285, 0.3693, 0.9285, 0.3693, 0.9285, 0.3693, 0.4285, 0.3693, 0.7919, 0.03941, 0.75, 0.03528, 0.75, 0.03528, 0.7919, 0.03941, 0.9018, 0.4018, 0.4018, 0.4018, 0.4018, 0.4018, 0.9018, 0.4018, 0.25, 0.03528, 0.2919, 0.03941, 0.2919, 0.03941, 0.25, 0.03528, 0.3693, 0.4285, 0.8693, 0.4285, 0.8693, 0.4285, 0.3693, 0.4285, 0.6307, 0.4285, 0.6678, 0.4484, 0.6678, 0.4484, 0.6307, 0.4285, 0.8322, 0.4484, 0.3322, 0.4484, 0.3322, 0.4484, 0.8322, 0.4484, 0.8693, 0.4285, 0.9018, 0.4018, 0.9018, 0.4018, 0.8693, 0.4285, 0.1678, 0.4484, 0.1307, 0.4285, 0.1307, 0.4285, 0.1678, 0.4484, 0.2919, 0.4606, 0.7919, 0.4606, 0.7919, 0.4606, 0.2919, 0.4606, 0.4018, 0.4018, 0.3693, 0.4285, 0.3693, 0.4285, 0.4018, 0.4018, 0.7081, 0.03941, 0.6678, 0.05163, 0.6678, 0.05163, 0.7081, 0.03941, 0.75, 0.4647, 0.25, 0.4647, 0.25, 0.4647, 0.75, 0.4647, 0.2919, 0.03941, 0.7919, 0.03941, 0.7919, 0.03941, 0.2919, 0.03941, 0.1678, 0.05163, 0.2081, 0.03941, 0.2081, 0.03941, 0.1678, 0.05163, 0.2081, 0.4606, 0.7081, 0.4606, 0.7081, 0.4606, 0.2081, 0.4606, 0.8322, 0.05163, 0.3322, 0.05163, 0.3322, 0.05163, 0.8322, 0.05163, 0.7081, 0.4606, 0.75, 0.4647, 0.75, 0.4647, 0.7081, 0.4606, 0.9285, 0.3693, 0.9484, 0.3322, 0.9484, 0.3322, 0.9285, 0.3693, 0.6678, 0.4484, 0.1678, 0.4484, 0.1678, 0.4484, 0.6678, 0.4484, 0.3693, 0.07147, 0.8693, 0.07147, 0.8693, 0.07147, 0.3693, 0.07147, 0.25, 0.4647, 0.2081, 0.4606, 0.2081, 0.4606, 0.25, 0.4647, 0.4484, 0.3322, 0.4285, 0.3693, 0.4285, 0.3693, 0.4484, 0.3322, 0.1307, 0.4285, 0.6307, 0.4285, 0.6307, 0.4285, 0.1307, 0.4285, 0.9018, 0.09817, 0.4018, 0.09817, 0.4018, 0.09817, 0.9018, 0.09817, 0.6307, 0.07147, 0.5982, 0.09817, 0.5982, 0.09817, 0.6307, 0.07147, 0.5982, 0.4018, 0.09817, 0.4018, 0.09817, 0.4018, 0.5982, 0.4018, 0.09817, 0.09817, 0.1307, 0.07147, 0.1307, 0.07147, 0.09817, 0.09817, 0.07147, 0.3693, 0.5715, 0.3693, 0.5715, 0.3693, 0.07147, 0.3693, 0.9606, 0.2919, 0.9647, 0.25, 0.9647, 0.25, 0.9606, 0.2919, 0.5516, 0.3322, 0.05163, 0.3322, 0.05163, 0.3322, 0.5516, 0.3322, 0.4647, 0.25, 0.4606, 0.2919, 0.4606, 0.2919, 0.4647, 0.25, 0.0, 0.0, 0.0, 0.0, 0.0, 0.0, 0.0, 0.0, 0.5715, 0.1307, 0.5516, 0.1678, 0.5516, 0.1678, 0.5715, 0.1307, 0.05163, 0.1678, 0.07147, 0.1307, 0.07147, 0.1307, 0.05163, 0.1678, 0.375, 0.0, 0.625, 0.0, 0.625, 0.25, 0.375, 0.25, 0.375, 0.25, 0.625, 0.25, 0.625, 0.5, 0.375, 0.5, 0.375, 0.5, 0.625, 0.5, 0.625, 0.75, 0.375, 0.75, 0.375, 0.75, 0.625, 0.75, 0.625, 1.0, 0.375, 1.0, 0.125, 0.5, 0.375, 0.5, 0.375, 0.75, 0.125, 0.75, 0.625, 0.5, 0.875, 0.5, 0.875, 0.75, 0.625, 0.75, 0.375, 0.0, 0.625, 0.0, 0.625, 0.25, 0.375, 0.25, 0.375, 0.25, 0.625, 0.25, 0.625, 0.5, 0.375, 0.5, 0.375, 0.5, 0.625, 0.5, 0.625, 0.75, 0.375, 0.75, 0.375, 0.75, 0.625, 0.75, 0.625, 1.0, 0.375, 1.0, 0.125, 0.5, 0.375, 0.5, 0.375, 0.75, 0.125, 0.75, 0.625, 0.5, 0.875, 0.5, 0.875, 0.75, 0.625, 0.75])
me_cylinder_001.materials.append(mat_material_002)
me_cylinder_001.use_remesh_fix_poles = True
me_cylinder_001.use_remesh_preserve_attributes = False
me_cylinder_001.use_mirror_vertex_groups = False
me_cylinder_001.update()

# ---- objects
ob_cylinder_001 = bpy.data.objects.new('Cylinder.001', me_cylinder_001)

# ---- transforms, parenting, visibility, modifiers, constraints
ob_cylinder_001.location = (0.0, 0.0, 1.187)
ob_cylinder_001.rotation_euler = (0.0, 1.571, 0.0)
ob_cylinder_001.scale = (1.0, 1.0, 0.1544)
ob_cylinder_001.lineart.crease_threshold = 0.0

# ---- collection membership
col_collection.objects.link(ob_cylinder_001)

# ---- scene / render settings (as saved in the file)
scene.frame_start = 1; scene.frame_end = 250; scene.frame_set(1)
scene.render.engine = 'BLENDER_EEVEE_NEXT'
scene.cycles.use_denoising = False
scene.cycles.samples = 128
scene.cycles.sampling_pattern = 'TABULATED_SOBOL'
scene.cycles.use_adaptive_sampling = False
scene.cycles.use_light_tree = False
scene.view_settings.view_transform = 'Filmic'
bpy.context.view_layer.update()

# ---- added for rendering (the .blend has no active camera and no usable light): camera, sun
cam_auto = bpy.data.cameras.new('AutoCamera')
cam_auto.lens = 50.0
cam_auto.sensor_width = 36.0
cam_auto.clip_end = 1000.0
ob_auto_camera = bpy.data.objects.new('AutoCamera', cam_auto)
scene.collection.objects.link(ob_auto_camera)
ob_auto_camera.location = (2.63247, -3.15897, 3.29299)
ob_auto_camera.rotation_euler = (1.09748, -7.21219e-08, 0.694738)
scene.camera = ob_auto_camera
light_auto_sun = bpy.data.lights.new('AutoSun', 'SUN')
light_auto_sun.energy = 3.0
light_auto_sun.angle = 0.0523599
ob_auto_sun = bpy.data.objects.new('AutoSun', light_auto_sun)
scene.collection.objects.link(ob_auto_sun)
ob_auto_sun.rotation_euler = (0.872665, 0.174533, 0.523599)
bpy.context.view_layer.update()
